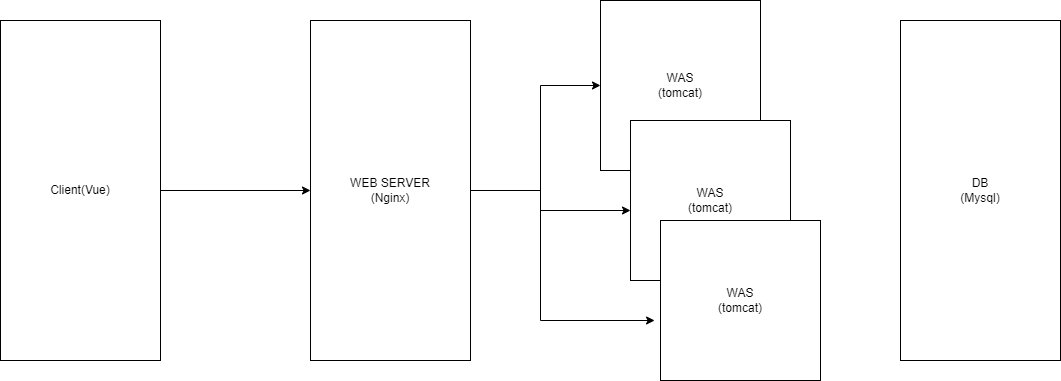

The diagram above was exported from draw.io. Its source (the exported page's mxGraphModel, read from the mxfile embedded in the PNG):
<mxGraphModel dx="1434" dy="758" grid="1" gridSize="10" guides="1" tooltips="1" connect="1" arrows="1" fold="1" page="1" pageScale="1" pageWidth="1169" pageHeight="827" math="0" shadow="0">
  <root>
    <mxCell id="0" />
    <mxCell id="1" parent="0" />
    <mxCell id="2oDCPgu3m9g9aPGynCd5-6" style="edgeStyle=orthogonalEdgeStyle;rounded=0;orthogonalLoop=1;jettySize=auto;html=1;entryX=0;entryY=0.5;entryDx=0;entryDy=0;" edge="1" parent="1" source="2oDCPgu3m9g9aPGynCd5-2" target="2oDCPgu3m9g9aPGynCd5-3">
      <mxGeometry relative="1" as="geometry" />
    </mxCell>
    <mxCell id="2oDCPgu3m9g9aPGynCd5-2" value="Client(Vue)" style="rounded=0;whiteSpace=wrap;html=1;" vertex="1" parent="1">
      <mxGeometry x="50" y="220" width="160" height="340" as="geometry" />
    </mxCell>
    <mxCell id="2oDCPgu3m9g9aPGynCd5-8" style="edgeStyle=orthogonalEdgeStyle;rounded=0;orthogonalLoop=1;jettySize=auto;html=1;entryX=0;entryY=0.5;entryDx=0;entryDy=0;exitX=1;exitY=0.5;exitDx=0;exitDy=0;" edge="1" parent="1" source="2oDCPgu3m9g9aPGynCd5-3" target="2oDCPgu3m9g9aPGynCd5-4">
      <mxGeometry relative="1" as="geometry">
        <Array as="points">
          <mxPoint x="590" y="390" />
          <mxPoint x="590" y="285" />
        </Array>
      </mxGeometry>
    </mxCell>
    <mxCell id="2oDCPgu3m9g9aPGynCd5-9" style="edgeStyle=orthogonalEdgeStyle;rounded=0;orthogonalLoop=1;jettySize=auto;html=1;" edge="1" parent="1" source="2oDCPgu3m9g9aPGynCd5-3" target="2oDCPgu3m9g9aPGynCd5-7">
      <mxGeometry relative="1" as="geometry">
        <Array as="points">
          <mxPoint x="590" y="390" />
          <mxPoint x="590" y="410" />
        </Array>
      </mxGeometry>
    </mxCell>
    <mxCell id="2oDCPgu3m9g9aPGynCd5-3" value="WEB SERVER&lt;br&gt;(Nginx)" style="rounded=0;whiteSpace=wrap;html=1;" vertex="1" parent="1">
      <mxGeometry x="360" y="220" width="160" height="340" as="geometry" />
    </mxCell>
    <mxCell id="2oDCPgu3m9g9aPGynCd5-4" value="WAS&lt;br&gt;(tomcat)" style="rounded=0;whiteSpace=wrap;html=1;" vertex="1" parent="1">
      <mxGeometry x="650" y="200" width="160" height="170" as="geometry" />
    </mxCell>
    <mxCell id="2oDCPgu3m9g9aPGynCd5-5" value="DB&lt;br&gt;(Mysql)" style="rounded=0;whiteSpace=wrap;html=1;" vertex="1" parent="1">
      <mxGeometry x="950" y="220" width="160" height="340" as="geometry" />
    </mxCell>
    <mxCell id="2oDCPgu3m9g9aPGynCd5-7" value="WAS&lt;br&gt;(tomcat)" style="rounded=0;whiteSpace=wrap;html=1;" vertex="1" parent="1">
      <mxGeometry x="680" y="320" width="160" height="160" as="geometry" />
    </mxCell>
    <mxCell id="2oDCPgu3m9g9aPGynCd5-10" value="WAS&lt;br&gt;(tomcat)" style="rounded=0;whiteSpace=wrap;html=1;" vertex="1" parent="1">
      <mxGeometry x="710" y="420" width="160" height="160" as="geometry" />
    </mxCell>
    <mxCell id="2oDCPgu3m9g9aPGynCd5-11" style="edgeStyle=orthogonalEdgeStyle;rounded=0;orthogonalLoop=1;jettySize=auto;html=1;entryX=-0.037;entryY=0.625;entryDx=0;entryDy=0;entryPerimeter=0;" edge="1" parent="1" source="2oDCPgu3m9g9aPGynCd5-3" target="2oDCPgu3m9g9aPGynCd5-10">
      <mxGeometry relative="1" as="geometry">
        <Array as="points">
          <mxPoint x="590" y="390" />
          <mxPoint x="590" y="520" />
        </Array>
      </mxGeometry>
    </mxCell>
  </root>
</mxGraphModel>